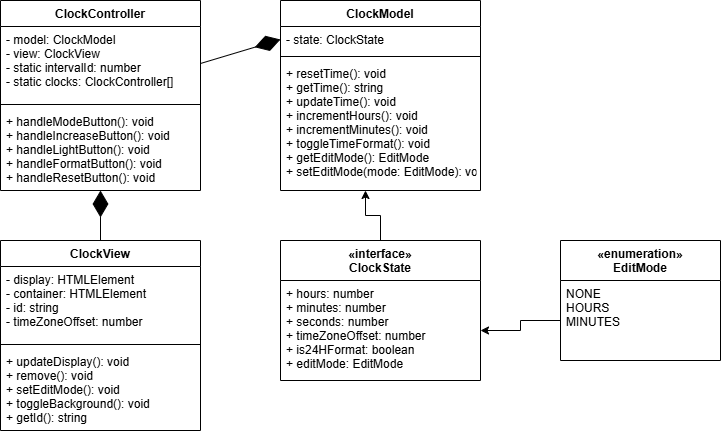

The diagram above was exported from draw.io. Its source (the exported page's mxGraphModel, read from the mxfile embedded in the PNG):
<mxGraphModel dx="1434" dy="772" grid="1" gridSize="10" guides="1" tooltips="1" connect="1" arrows="1" fold="1" page="1" pageScale="1" pageWidth="827" pageHeight="1169" math="0" shadow="0">
  <root>
    <mxCell id="0" />
    <mxCell id="1" parent="0" />
    <mxCell id="yJmKZi9Ls8c1UUAMcajD-1" value="ClockController" style="swimlane;fontStyle=1;align=center;verticalAlign=top;childLayout=stackLayout;horizontal=1;startSize=26;horizontalStack=0;resizeParent=1;resizeParentMax=0;resizeLast=0;collapsible=1;marginBottom=0;" vertex="1" parent="1">
      <mxGeometry x="40" y="40" width="200" height="190" as="geometry" />
    </mxCell>
    <mxCell id="yJmKZi9Ls8c1UUAMcajD-2" value="- model: ClockModel&#10;- view: ClockView&#10;- static intervalId: number&#10;- static clocks: ClockController[]" style="text;strokeColor=none;fillColor=none;align=left;verticalAlign=top;spacingLeft=4;spacingRight=4;overflow=hidden;rotatable=0;points=[[0,0.5],[1,0.5]];portConstraint=eastwest;" vertex="1" parent="yJmKZi9Ls8c1UUAMcajD-1">
      <mxGeometry y="26" width="200" height="74" as="geometry" />
    </mxCell>
    <mxCell id="yJmKZi9Ls8c1UUAMcajD-3" value="" style="line;strokeWidth=1;fillColor=none;align=left;verticalAlign=middle;spacingTop=-1;spacingLeft=3;spacingRight=3;rotatable=0;labelPosition=right;points=[];portConstraint=eastwest;" vertex="1" parent="yJmKZi9Ls8c1UUAMcajD-1">
      <mxGeometry y="100" width="200" height="8" as="geometry" />
    </mxCell>
    <mxCell id="yJmKZi9Ls8c1UUAMcajD-4" value="+ handleModeButton(): void&#10;+ handleIncreaseButton(): void&#10;+ handleLightButton(): void&#10;+ handleFormatButton(): void&#10;+ handleResetButton(): void" style="text;strokeColor=none;fillColor=none;align=left;verticalAlign=top;spacingLeft=4;spacingRight=4;overflow=hidden;rotatable=0;points=[[0,0.5],[1,0.5]];portConstraint=eastwest;" vertex="1" parent="yJmKZi9Ls8c1UUAMcajD-1">
      <mxGeometry y="108" width="200" height="82" as="geometry" />
    </mxCell>
    <mxCell id="yJmKZi9Ls8c1UUAMcajD-5" value="ClockModel" style="swimlane;fontStyle=1;align=center;verticalAlign=top;childLayout=stackLayout;horizontal=1;startSize=26;horizontalStack=0;resizeParent=1;resizeParentMax=0;resizeLast=0;collapsible=1;marginBottom=0;" vertex="1" parent="1">
      <mxGeometry x="320" y="40" width="200" height="190" as="geometry" />
    </mxCell>
    <mxCell id="yJmKZi9Ls8c1UUAMcajD-6" value="- state: ClockState" style="text;strokeColor=none;fillColor=none;align=left;verticalAlign=top;spacingLeft=4;spacingRight=4;overflow=hidden;rotatable=0;points=[[0,0.5],[1,0.5]];portConstraint=eastwest;" vertex="1" parent="yJmKZi9Ls8c1UUAMcajD-5">
      <mxGeometry y="26" width="200" height="26" as="geometry" />
    </mxCell>
    <mxCell id="yJmKZi9Ls8c1UUAMcajD-7" value="" style="line;strokeWidth=1;fillColor=none;align=left;verticalAlign=middle;spacingTop=-1;spacingLeft=3;spacingRight=3;rotatable=0;labelPosition=right;points=[];portConstraint=eastwest;" vertex="1" parent="yJmKZi9Ls8c1UUAMcajD-5">
      <mxGeometry y="52" width="200" height="8" as="geometry" />
    </mxCell>
    <mxCell id="yJmKZi9Ls8c1UUAMcajD-8" value="+ resetTime(): void&#10;+ getTime(): string&#10;+ updateTime(): void&#10;+ incrementHours(): void&#10;+ incrementMinutes(): void&#10;+ toggleTimeFormat(): void&#10;+ getEditMode(): EditMode&#10;+ setEditMode(mode: EditMode): void" style="text;strokeColor=none;fillColor=none;align=left;verticalAlign=top;spacingLeft=4;spacingRight=4;overflow=hidden;rotatable=0;points=[[0,0.5],[1,0.5]];portConstraint=eastwest;" vertex="1" parent="yJmKZi9Ls8c1UUAMcajD-5">
      <mxGeometry y="60" width="200" height="130" as="geometry" />
    </mxCell>
    <mxCell id="yJmKZi9Ls8c1UUAMcajD-9" value="ClockView" style="swimlane;fontStyle=1;align=center;verticalAlign=top;childLayout=stackLayout;horizontal=1;startSize=26;horizontalStack=0;resizeParent=1;resizeParentMax=0;resizeLast=0;collapsible=1;marginBottom=0;" vertex="1" parent="1">
      <mxGeometry x="40" y="280" width="200" height="190" as="geometry" />
    </mxCell>
    <mxCell id="yJmKZi9Ls8c1UUAMcajD-10" value="- display: HTMLElement&#10;- container: HTMLElement&#10;- id: string&#10;- timeZoneOffset: number" style="text;strokeColor=none;fillColor=none;align=left;verticalAlign=top;spacingLeft=4;spacingRight=4;overflow=hidden;rotatable=0;points=[[0,0.5],[1,0.5]];portConstraint=eastwest;" vertex="1" parent="yJmKZi9Ls8c1UUAMcajD-9">
      <mxGeometry y="26" width="200" height="74" as="geometry" />
    </mxCell>
    <mxCell id="yJmKZi9Ls8c1UUAMcajD-11" value="" style="line;strokeWidth=1;fillColor=none;align=left;verticalAlign=middle;spacingTop=-1;spacingLeft=3;spacingRight=3;rotatable=0;labelPosition=right;points=[];portConstraint=eastwest;" vertex="1" parent="yJmKZi9Ls8c1UUAMcajD-9">
      <mxGeometry y="100" width="200" height="8" as="geometry" />
    </mxCell>
    <mxCell id="yJmKZi9Ls8c1UUAMcajD-12" value="+ updateDisplay(): void&#10;+ remove(): void&#10;+ setEditMode(): void&#10;+ toggleBackground(): void&#10;+ getId(): string" style="text;strokeColor=none;fillColor=none;align=left;verticalAlign=top;spacingLeft=4;spacingRight=4;overflow=hidden;rotatable=0;points=[[0,0.5],[1,0.5]];portConstraint=eastwest;" vertex="1" parent="yJmKZi9Ls8c1UUAMcajD-9">
      <mxGeometry y="108" width="200" height="82" as="geometry" />
    </mxCell>
    <mxCell id="yJmKZi9Ls8c1UUAMcajD-13" value="" style="endArrow=diamondThin;endFill=1;endSize=24;html=1;rounded=0;exitX=1;exitY=0.5;exitDx=0;exitDy=0;entryX=0;entryY=0.5;entryDx=0;entryDy=0;" edge="1" parent="1" source="yJmKZi9Ls8c1UUAMcajD-2" target="yJmKZi9Ls8c1UUAMcajD-6">
      <mxGeometry width="160" relative="1" as="geometry">
        <mxPoint x="330" y="390" as="sourcePoint" />
        <mxPoint x="490" y="390" as="targetPoint" />
      </mxGeometry>
    </mxCell>
    <mxCell id="yJmKZi9Ls8c1UUAMcajD-14" value="" style="endArrow=diamondThin;endFill=1;endSize=24;html=1;rounded=0;exitX=0.5;exitY=0;exitDx=0;exitDy=0;" edge="1" parent="1" source="yJmKZi9Ls8c1UUAMcajD-9" target="yJmKZi9Ls8c1UUAMcajD-4">
      <mxGeometry width="160" relative="1" as="geometry">
        <mxPoint x="330" y="390" as="sourcePoint" />
        <mxPoint x="490" y="390" as="targetPoint" />
      </mxGeometry>
    </mxCell>
    <mxCell id="yJmKZi9Ls8c1UUAMcajD-15" value="«interface»&#10;ClockState" style="swimlane;fontStyle=1;align=center;verticalAlign=top;childLayout=stackLayout;horizontal=1;startSize=40;horizontalStack=0;resizeParent=1;resizeParentMax=0;resizeLast=0;collapsible=1;marginBottom=0;" vertex="1" parent="1">
      <mxGeometry x="320" y="280" width="200" height="140" as="geometry" />
    </mxCell>
    <mxCell id="yJmKZi9Ls8c1UUAMcajD-16" value="+ hours: number&#10;+ minutes: number&#10;+ seconds: number&#10;+ timeZoneOffset: number&#10;+ is24HFormat: boolean&#10;+ editMode: EditMode" style="text;strokeColor=none;fillColor=none;align=left;verticalAlign=top;spacingLeft=4;spacingRight=4;overflow=hidden;rotatable=0;points=[[0,0.5],[1,0.5]];portConstraint=eastwest;" vertex="1" parent="yJmKZi9Ls8c1UUAMcajD-15">
      <mxGeometry y="40" width="200" height="100" as="geometry" />
    </mxCell>
    <mxCell id="yJmKZi9Ls8c1UUAMcajD-17" value="«enumeration»&#10;EditMode" style="swimlane;fontStyle=1;align=center;verticalAlign=top;childLayout=stackLayout;horizontal=1;startSize=40;horizontalStack=0;resizeParent=1;resizeParentMax=0;resizeLast=0;collapsible=1;marginBottom=0;" vertex="1" parent="1">
      <mxGeometry x="600" y="280" width="160" height="120" as="geometry" />
    </mxCell>
    <mxCell id="yJmKZi9Ls8c1UUAMcajD-18" value="NONE&#10;HOURS&#10;MINUTES" style="text;strokeColor=none;fillColor=none;align=left;verticalAlign=top;spacingLeft=4;spacingRight=4;overflow=hidden;rotatable=0;points=[[0,0.5],[1,0.5]];portConstraint=eastwest;" vertex="1" parent="yJmKZi9Ls8c1UUAMcajD-17">
      <mxGeometry y="40" width="160" height="80" as="geometry" />
    </mxCell>
    <mxCell id="Hr64uC81dTfsTRPNJEpl-1" style="edgeStyle=orthogonalEdgeStyle;rounded=0;orthogonalLoop=1;jettySize=auto;html=1;" edge="1" parent="1" source="yJmKZi9Ls8c1UUAMcajD-18" target="yJmKZi9Ls8c1UUAMcajD-16">
      <mxGeometry relative="1" as="geometry" />
    </mxCell>
    <mxCell id="Hr64uC81dTfsTRPNJEpl-3" style="edgeStyle=orthogonalEdgeStyle;rounded=0;orthogonalLoop=1;jettySize=auto;html=1;entryX=0.425;entryY=1;entryDx=0;entryDy=0;entryPerimeter=0;" edge="1" parent="1" source="yJmKZi9Ls8c1UUAMcajD-15" target="yJmKZi9Ls8c1UUAMcajD-8">
      <mxGeometry relative="1" as="geometry" />
    </mxCell>
  </root>
</mxGraphModel>